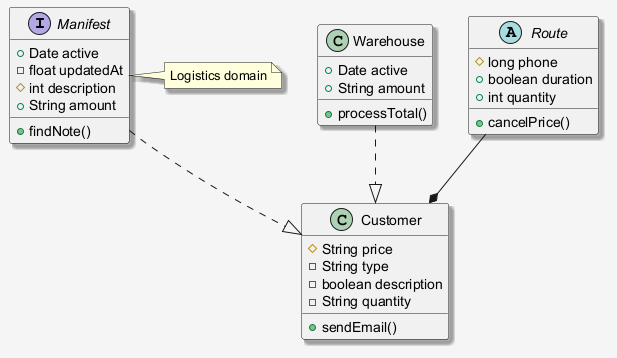

The diagram above was rendered by PlantUML. Its source (embedded in the PNG):
@startuml
skinparam shadowing false
skinparam backgroundColor #F5F5F5
skinparam shadowing true
interface Manifest {
  +Date active
  -float updatedAt
  #int description
  +String amount
  +findNote()
}
class Warehouse {
  +Date active
  +String amount
  +processTotal()
}
abstract class Route {
  #long phone
  +boolean duration
  +int quantity
  +cancelPrice()
}
class Customer {
  #String price
  -String type
  -boolean description
  -String quantity
  +sendEmail()
}
Route --* Customer
Warehouse ..|> Customer
Manifest ..|> Customer
note right of Manifest : Logistics domain
@enduml